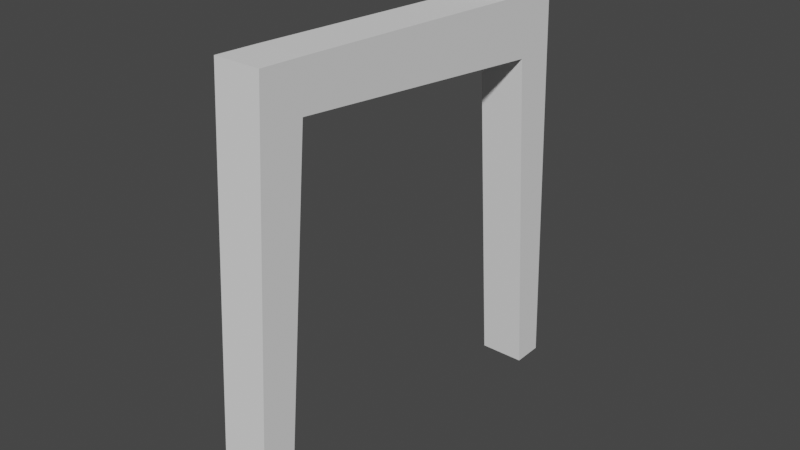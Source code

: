# Source: Chair.blend  (saved by Blender 2.93.21; exported with 4.5.12 LTS)
import bpy
from mathutils import Matrix  # noqa: F401  (used for matrix-valued properties, if any)

bpy.ops.wm.read_factory_settings(use_empty=True)
scene = bpy.context.scene
scene.name = 'Scene'

# ---- collections
col_collection = bpy.data.collections.new('Collection'); scene.collection.children.link(col_collection)
col_referance_images = bpy.data.collections.new('Referance Images'); col_collection.children.link(col_referance_images)
col_chair = bpy.data.collections.new('Chair'); col_collection.children.link(col_chair)

# ---- world
world_world = bpy.data.worlds.new('World'); scene.world = world_world
world_world.use_nodes = True; world_world.node_tree.nodes.clear()
_N = world_world.node_tree.nodes; _L = world_world.node_tree.links
n0 = _N.new('ShaderNodeOutputWorld'); n0.name = 'World Output'; n0.location = (300, 300)
n1 = _N.new('ShaderNodeBackground'); n1.name = 'Background'; n1.location = (10, 300)
n1.inputs[0].default_value = (0.05088, 0.05088, 0.05088, 1.0)
_L.new(n1.outputs[0], n0.inputs[0])
n0.is_active_output = True
world_world.color = (0.05088, 0.05088, 0.05088)
world_world.use_sun_shadow = False
world_world.sun_shadow_jitter_overblur = 0.0

# ---- meshes
me_cube_001 = bpy.data.meshes.new('Cube.001')
me_cube_001.from_pydata([(-1.0, -0.7945, -1.0), (-1.0, 0.3313, 17.37), (-1.0, 0.5908, -1.0), (-1.0, 2.26, 17.28), (1.0, -0.7945, -1.0), (1.0, 0.3313, 17.37), (1.0, 0.5908, -1.0), (1.0, 2.26, 17.28), (-1.0, 0.2087, 15.37), (-1.0, 2.078, 15.29), (1.0, 2.078, 15.29), (1.0, 0.2087, 15.37), (-1.0, 16.24, 16.52), (1.0, 16.24, 16.52), (-1.0, 16.35, 13.81), (1.0, 16.35, 13.81), (-1.0, 14.45, 16.62), (-1.0, 14.53, 14.0), (1.0, 14.53, 14.0), (1.0, 14.45, 16.62), (-1.0, 16.17, 18.43), (1.0, 16.17, 18.43), (-1.0, 14.33, 18.48), (1.0, 14.33, 18.48), (-1.0, 17.0, -1.0), (1.0, 17.0, -1.0), (-1.0, 15.61, -1.0), (1.0, 15.61, -1.0)], [], [(8, 1, 3, 9), (17, 16, 12, 14), (10, 7, 5, 11), (11, 5, 1, 8), (2, 6, 4, 0), (7, 3, 1, 5), (4, 11, 8, 0), (6, 10, 11, 4), (2, 9, 10, 6), (0, 8, 9, 2), (14, 12, 13, 15), (14, 15, 25, 24), (12, 16, 22, 20), (19, 18, 15, 13), (7, 10, 18, 19), (3, 7, 19, 16), (10, 9, 17, 18), (9, 3, 16, 17), (22, 23, 21, 20), (16, 19, 23, 22), (13, 12, 20, 21), (19, 13, 21, 23), (27, 26, 24, 25), (18, 17, 26, 27), (15, 18, 27, 25), (17, 14, 24, 26)])
_uv = me_cube_001.uv_layers.new(name='UVMap')
_uv.uv.foreach_set('vector', [0.5978, 0.0, 0.625, 0.0, 0.625, 0.25, 0.5978, 0.25, 0.5986, 0.25, 0.625, 0.25, 0.625, 0.25, 0.5987, 0.25, 0.5978, 0.5, 0.625, 0.5, 0.625, 0.75, 0.5978, 0.75, 0.5978, 0.75, 0.625, 0.75, 0.625, 1.0, 0.5978, 1.0, 0.125, 0.5, 0.375, 0.5, 0.375, 0.75, 0.125, 0.75, 0.625, 0.5, 0.875, 0.5, 0.875, 0.75, 0.625, 0.75, 0.375, 0.75, 0.5978, 0.75, 0.5978, 1.0, 0.375, 1.0, 0.375, 0.5, 0.5978, 0.5, 0.5978, 0.75, 0.375, 0.75, 0.375, 0.25, 0.5978, 0.25, 0.5978, 0.5, 0.375, 0.5, 0.375, 0.0, 0.5978, 0.0, 0.5978, 0.25, 0.375, 0.25, 0.5987, 0.25, 0.625, 0.25, 0.625, 0.5, 0.5987, 0.5, 0.5987, 0.25, 0.5987, 0.5, 0.5987, 0.5, 0.5987, 0.25, 0.625, 0.25, 0.625, 0.25, 0.625, 0.25, 0.625, 0.25, 0.625, 0.5, 0.5986, 0.5, 0.5987, 0.5, 0.625, 0.5, 0.625, 0.5, 0.5978, 0.5, 0.5986, 0.5, 0.625, 0.5, 0.875, 0.5, 0.625, 0.5, 0.625, 0.5, 0.875, 0.5, 0.5978, 0.5, 0.5978, 0.25, 0.5986, 0.25, 0.5986, 0.5, 0.5978, 0.25, 0.625, 0.25, 0.625, 0.25, 0.5986, 0.25, 0.875, 0.5, 0.625, 0.5, 0.625, 0.5, 0.875, 0.5, 0.875, 0.5, 0.625, 0.5, 0.625, 0.5, 0.875, 0.5, 0.625, 0.5, 0.625, 0.25, 0.625, 0.25, 0.625, 0.5, 0.625, 0.5, 0.625, 0.5, 0.625, 0.5, 0.625, 0.5, 0.5986, 0.5, 0.5986, 0.25, 0.5987, 0.25, 0.5987, 0.5, 0.5986, 0.5, 0.5986, 0.25, 0.5986, 0.25, 0.5986, 0.5, 0.5987, 0.5, 0.5986, 0.5, 0.5986, 0.5, 0.5987, 0.5, 0.5986, 0.25, 0.5987, 0.25, 0.5987, 0.25, 0.5986, 0.25])
me_cube_001.use_remesh_fix_poles = True
me_cube_001.use_remesh_preserve_attributes = False
me_cube_001.update()

# ---- objects
ob_front_ortographic_reference = bpy.data.objects.new('Front Ortographic reference ', None)
ob_right_ortographic_reference = bpy.data.objects.new('Right Ortographic reference ', None)
ob_top_ortographic_reference = bpy.data.objects.new('Top Ortographic reference ', None)
ob_cube = bpy.data.objects.new('Cube', me_cube_001)

# ---- transforms, parenting, visibility, modifiers, constraints
ob_front_ortographic_reference.location = (0.0, 2.485, 2.034)
ob_front_ortographic_reference.rotation_euler = (1.571, -0.0, -0.0)
ob_front_ortographic_reference.empty_display_type = 'IMAGE'
ob_front_ortographic_reference.empty_display_size = 5.0
ob_front_ortographic_reference.use_empty_image_alpha = True
ob_front_ortographic_reference.color = (1.0, 1.0, 1.0, 0.5)
ob_front_ortographic_reference.hide_select = True
ob_right_ortographic_reference.location = (-2.532, 0.0, 2.034)
ob_right_ortographic_reference.rotation_euler = (1.571, -0.0, 1.571)
ob_right_ortographic_reference.empty_display_type = 'IMAGE'
ob_right_ortographic_reference.empty_display_size = 5.0
ob_right_ortographic_reference.use_empty_image_alpha = True
ob_right_ortographic_reference.color = (1.0, 1.0, 1.0, 0.5)
ob_right_ortographic_reference.hide_select = True
ob_top_ortographic_reference.location = (0.0, 0.0, 0.0)
ob_top_ortographic_reference.empty_display_type = 'IMAGE'
ob_top_ortographic_reference.empty_display_size = 5.0
ob_top_ortographic_reference.use_empty_image_alpha = True
ob_top_ortographic_reference.color = (1.0, 1.0, 1.0, 0.5)
ob_top_ortographic_reference.hide_select = True
ob_cube.location = (3.273e-17, -1.061, 0.1275)
ob_cube.scale = (0.1275, 0.1275, 0.1275)

# ---- collection membership
col_referance_images.objects.link(ob_front_ortographic_reference)
col_referance_images.objects.link(ob_right_ortographic_reference)
col_referance_images.objects.link(ob_top_ortographic_reference)
col_chair.objects.link(ob_cube)

# ---- scene / render settings (as saved in the file)
scene.frame_start = 1; scene.frame_end = 250; scene.frame_set(1)
scene.render.engine = 'BLENDER_EEVEE_NEXT'
scene.cycles.use_denoising = False
scene.cycles.samples = 128
scene.cycles.sampling_pattern = 'TABULATED_SOBOL'
scene.cycles.use_adaptive_sampling = False
scene.cycles.use_light_tree = False
scene.view_settings.view_transform = 'Filmic'
bpy.context.view_layer.update()

# ---- added for rendering (the .blend has no active camera and no usable light): camera, sun
cam_auto = bpy.data.cameras.new('AutoCamera')
cam_auto.lens = 50.0
cam_auto.sensor_width = 36.0
cam_auto.clip_end = 1000.0
ob_auto_camera = bpy.data.objects.new('AutoCamera', cam_auto)
scene.collection.objects.link(ob_auto_camera)
ob_auto_camera.location = (3.12263, -3.77479, 3.74026)
ob_auto_camera.rotation_euler = (1.09748, -7.21219e-08, 0.694738)
scene.camera = ob_auto_camera
light_auto_sun = bpy.data.lights.new('AutoSun', 'SUN')
light_auto_sun.energy = 3.0
light_auto_sun.angle = 0.0523599
ob_auto_sun = bpy.data.objects.new('AutoSun', light_auto_sun)
scene.collection.objects.link(ob_auto_sun)
ob_auto_sun.rotation_euler = (0.872665, 0.174533, 0.523599)
bpy.context.view_layer.update()
